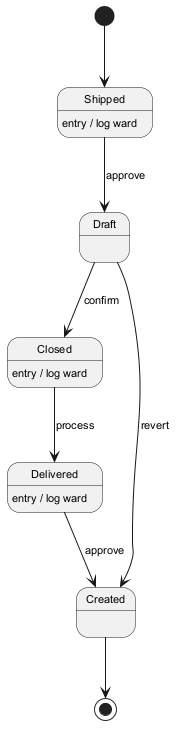

The diagram above was rendered by PlantUML. Its source (embedded in the PNG):
@startuml
skinparam backgroundColor #FFFFFF
skinparam classBackgroundColor #F1F8E9
skinparam classBorderColor #33691E
skinparam defaultFontSize 11
[*] --> Shipped
Shipped --> Draft : approve
Shipped : entry / log ward
Draft --> Closed : confirm
Closed --> Delivered : process
Closed : entry / log ward
Delivered --> Created : approve
Delivered : entry / log ward
Draft --> Created : revert
Created --> [*]
@enduml